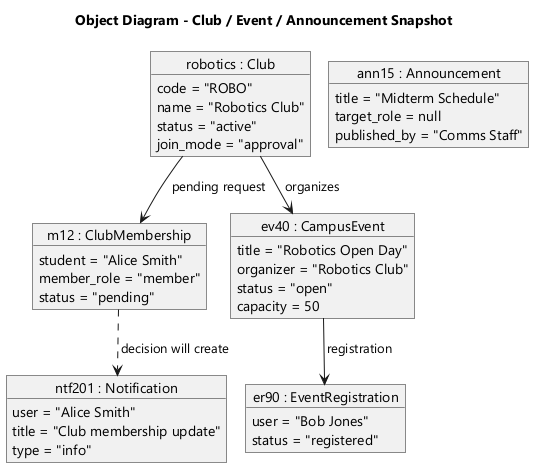

The diagram above was rendered by PlantUML. Its source (embedded in the PNG):
@startuml
' Object Diagram - snapshot of communications data
!pragma layout smetana
skinparam monochrome true
skinparam shadowing false
skinparam defaultFontName "Segoe UI"
title Object Diagram - Club / Event / Announcement Snapshot

object "robotics : Club" as CL {
  code = "ROBO"
  name = "Robotics Club"
  status = "active"
  join_mode = "approval"
}
object "m12 : ClubMembership" as M {
  student = "Alice Smith"
  member_role = "member"
  status = "pending"
}
object "ev40 : CampusEvent" as E {
  title = "Robotics Open Day"
  organizer = "Robotics Club"
  status = "open"
  capacity = 50
}
object "er90 : EventRegistration" as ER {
  user = "Bob Jones"
  status = "registered"
}
object "ann15 : Announcement" as A {
  title = "Midterm Schedule"
  target_role = null
  published_by = "Comms Staff"
}
object "ntf201 : Notification" as N {
  user = "Alice Smith"
  title = "Club membership update"
  type = "info"
}

CL --> M : pending request
CL --> E : organizes
E --> ER : registration
M ..> N : decision will create >
@enduml